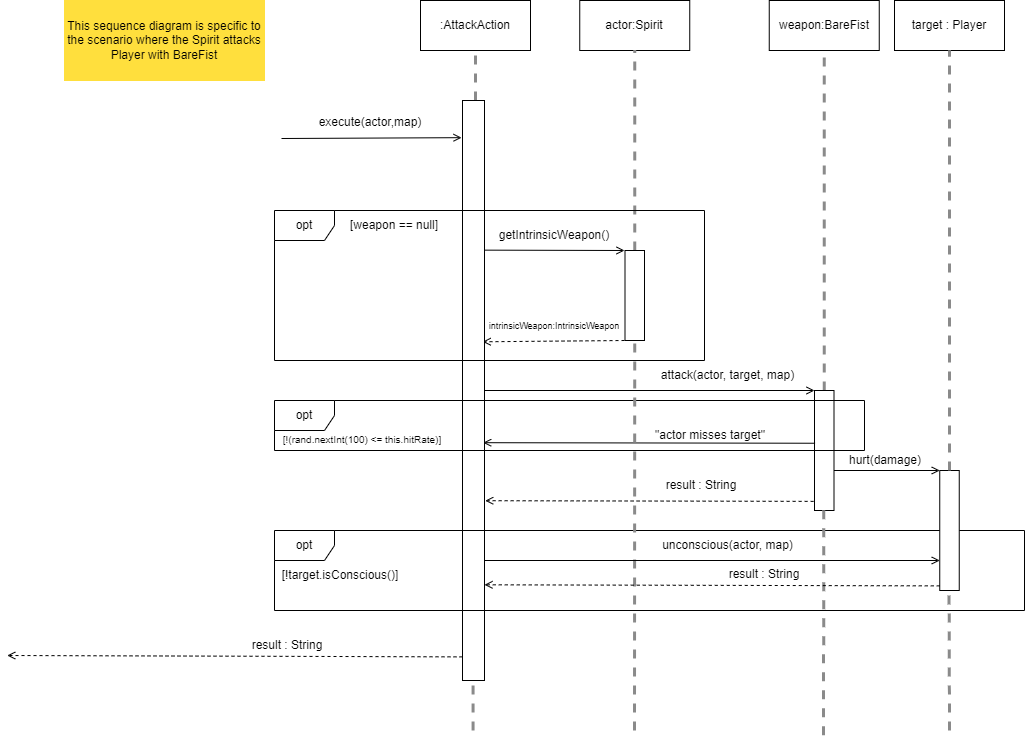

The diagram above was exported from draw.io. Its source (the exported page's mxGraphModel, read from the mxfile embedded in the PNG):
<mxGraphModel dx="1434" dy="1839" grid="1" gridSize="10" guides="1" tooltips="1" connect="1" arrows="1" fold="1" page="1" pageScale="1" pageWidth="850" pageHeight="1100" math="0" shadow="0">
  <root>
    <mxCell id="0" />
    <mxCell id="1" parent="0" />
    <mxCell id="3qZVel-al5nVtzTY7rFr-2" value="This sequence diagram is specific to the scenario where the Spirit attacks Player with BareFist" style="rounded=0;whiteSpace=wrap;html=1;strokeColor=#ffdf3d;fillColor=#FFDF3D;" parent="1" vertex="1">
      <mxGeometry x="200" y="-1070" width="200" height="80" as="geometry" />
    </mxCell>
    <mxCell id="3qZVel-al5nVtzTY7rFr-3" value=":AttackAction" style="html=1;whiteSpace=wrap;" parent="1" vertex="1">
      <mxGeometry x="556" y="-1070" width="110" height="50" as="geometry" />
    </mxCell>
    <mxCell id="3qZVel-al5nVtzTY7rFr-7" value="" style="endArrow=none;dashed=1;html=1;rounded=0;entryX=0.5;entryY=1;entryDx=0;entryDy=0;strokeColor=#8A8A8A;strokeWidth=3;" parent="1" target="3qZVel-al5nVtzTY7rFr-3" edge="1">
      <mxGeometry width="50" height="50" relative="1" as="geometry">
        <mxPoint x="611" y="-970" as="sourcePoint" />
        <mxPoint x="610.41" y="-1020" as="targetPoint" />
      </mxGeometry>
    </mxCell>
    <mxCell id="3qZVel-al5nVtzTY7rFr-28" value="" style="endArrow=open;html=1;rounded=0;entryX=0.035;entryY=0.059;entryDx=0;entryDy=0;endFill=0;entryPerimeter=0;" parent="1" edge="1">
      <mxGeometry width="50" height="50" relative="1" as="geometry">
        <mxPoint x="417" y="-932" as="sourcePoint" />
        <mxPoint x="597.0499999999997" y="-932.8299999999999" as="targetPoint" />
      </mxGeometry>
    </mxCell>
    <mxCell id="3qZVel-al5nVtzTY7rFr-29" value="execute(actor,map)" style="text;html=1;align=center;verticalAlign=middle;whiteSpace=wrap;rounded=0;" parent="1" vertex="1">
      <mxGeometry x="476" y="-963" width="60" height="30" as="geometry" />
    </mxCell>
    <mxCell id="3qZVel-al5nVtzTY7rFr-52" value="" style="endArrow=open;html=1;rounded=0;exitX=0.967;exitY=0.258;exitDx=0;exitDy=0;exitPerimeter=0;endFill=0;" parent="1" source="3qZVel-al5nVtzTY7rFr-83" edge="1">
      <mxGeometry width="50" height="50" relative="1" as="geometry">
        <mxPoint x="626.0000000000001" y="-820.0000000000001" as="sourcePoint" />
        <mxPoint x="760" y="-820" as="targetPoint" />
      </mxGeometry>
    </mxCell>
    <mxCell id="3qZVel-al5nVtzTY7rFr-70" value="actor:Spirit" style="html=1;whiteSpace=wrap;" parent="1" vertex="1">
      <mxGeometry x="715.25" y="-1070" width="110" height="50" as="geometry" />
    </mxCell>
    <mxCell id="3qZVel-al5nVtzTY7rFr-72" value="[weapon == null]" style="text;html=1;align=center;verticalAlign=middle;whiteSpace=wrap;rounded=0;" parent="1" vertex="1">
      <mxGeometry x="470" y="-860" width="120" height="30" as="geometry" />
    </mxCell>
    <mxCell id="3qZVel-al5nVtzTY7rFr-73" value="getIntrinsicWeapon()" style="text;html=1;align=center;verticalAlign=middle;whiteSpace=wrap;rounded=0;" parent="1" vertex="1">
      <mxGeometry x="660" y="-850" width="60" height="30" as="geometry" />
    </mxCell>
    <mxCell id="3qZVel-al5nVtzTY7rFr-75" value="" style="endArrow=none;dashed=1;html=1;rounded=0;entryX=0.5;entryY=1;entryDx=0;entryDy=0;strokeColor=#8A8A8A;strokeWidth=3;exitX=0.5;exitY=0;exitDx=0;exitDy=0;" parent="1" source="3qZVel-al5nVtzTY7rFr-84" target="3qZVel-al5nVtzTY7rFr-70" edge="1">
      <mxGeometry width="50" height="50" relative="1" as="geometry">
        <mxPoint x="775" y="-820" as="sourcePoint" />
        <mxPoint x="770" y="-963" as="targetPoint" />
      </mxGeometry>
    </mxCell>
    <mxCell id="3qZVel-al5nVtzTY7rFr-76" value="" style="endArrow=open;html=1;rounded=0;exitX=0;exitY=1;exitDx=0;exitDy=0;endFill=0;entryX=0.917;entryY=0.416;entryDx=0;entryDy=0;entryPerimeter=0;dashed=1;" parent="1" target="3qZVel-al5nVtzTY7rFr-83" edge="1">
      <mxGeometry width="50" height="50" relative="1" as="geometry">
        <mxPoint x="760" y="-730" as="sourcePoint" />
        <mxPoint x="628.0699999999997" y="-729.97" as="targetPoint" />
      </mxGeometry>
    </mxCell>
    <mxCell id="3qZVel-al5nVtzTY7rFr-77" value="&lt;font style=&quot;font-size: 9px;&quot;&gt;intrinsicWeapon:IntrinsicWeapon&lt;/font&gt;" style="text;html=1;align=center;verticalAlign=middle;whiteSpace=wrap;rounded=0;" parent="1" vertex="1">
      <mxGeometry x="660" y="-760" width="60" height="30" as="geometry" />
    </mxCell>
    <mxCell id="3qZVel-al5nVtzTY7rFr-78" value="weapon:BareFist" style="html=1;whiteSpace=wrap;" parent="1" vertex="1">
      <mxGeometry x="904.75" y="-1070" width="110" height="50" as="geometry" />
    </mxCell>
    <mxCell id="3qZVel-al5nVtzTY7rFr-79" value="" style="endArrow=open;html=1;rounded=0;endFill=0;exitX=1;exitY=0.5;exitDx=0;exitDy=0;exitPerimeter=0;" parent="1" source="3qZVel-al5nVtzTY7rFr-83" edge="1">
      <mxGeometry width="50" height="50" relative="1" as="geometry">
        <mxPoint x="626" y="-679" as="sourcePoint" />
        <mxPoint x="950" y="-680" as="targetPoint" />
      </mxGeometry>
    </mxCell>
    <mxCell id="3qZVel-al5nVtzTY7rFr-80" value="attack(actor, target, map)" style="text;html=1;align=center;verticalAlign=middle;whiteSpace=wrap;rounded=0;" parent="1" vertex="1">
      <mxGeometry x="760.5" y="-710" width="205" height="30" as="geometry" />
    </mxCell>
    <mxCell id="3qZVel-al5nVtzTY7rFr-82" value="" style="endArrow=none;dashed=1;html=1;rounded=0;entryX=0.5;entryY=1;entryDx=0;entryDy=0;strokeColor=#8A8A8A;strokeWidth=3;exitX=0.5;exitY=0;exitDx=0;exitDy=0;" parent="1" source="3qZVel-al5nVtzTY7rFr-86" target="3qZVel-al5nVtzTY7rFr-78" edge="1">
      <mxGeometry width="50" height="50" relative="1" as="geometry">
        <mxPoint x="965" y="-680" as="sourcePoint" />
        <mxPoint x="964.38" y="-910" as="targetPoint" />
      </mxGeometry>
    </mxCell>
    <mxCell id="3qZVel-al5nVtzTY7rFr-83" value="" style="rounded=0;whiteSpace=wrap;html=1;" parent="1" vertex="1">
      <mxGeometry x="598" y="-970" width="22" height="580" as="geometry" />
    </mxCell>
    <mxCell id="3qZVel-al5nVtzTY7rFr-71" value="opt" style="shape=umlFrame;whiteSpace=wrap;html=1;pointerEvents=0;" parent="1" vertex="1">
      <mxGeometry x="410" y="-860" width="430" height="150" as="geometry" />
    </mxCell>
    <mxCell id="3qZVel-al5nVtzTY7rFr-84" value="" style="rounded=0;whiteSpace=wrap;html=1;" parent="1" vertex="1">
      <mxGeometry x="760.5" y="-820" width="19.5" height="90" as="geometry" />
    </mxCell>
    <mxCell id="3qZVel-al5nVtzTY7rFr-86" value="" style="rounded=0;whiteSpace=wrap;html=1;" parent="1" vertex="1">
      <mxGeometry x="950" y="-680" width="19.5" height="120" as="geometry" />
    </mxCell>
    <mxCell id="3qZVel-al5nVtzTY7rFr-87" value="&lt;font style=&quot;font-size: 10px;&quot;&gt;[!(rand.nextInt(100) &amp;lt;= this.hitRate)]&lt;/font&gt;" style="text;html=1;align=center;verticalAlign=middle;whiteSpace=wrap;rounded=0;" parent="1" vertex="1">
      <mxGeometry x="383" y="-646" width="230" height="30" as="geometry" />
    </mxCell>
    <mxCell id="3qZVel-al5nVtzTY7rFr-88" value="opt" style="shape=umlFrame;whiteSpace=wrap;html=1;pointerEvents=0;" parent="1" vertex="1">
      <mxGeometry x="410" y="-670" width="590" height="50" as="geometry" />
    </mxCell>
    <mxCell id="3qZVel-al5nVtzTY7rFr-89" value="" style="endArrow=open;html=1;rounded=0;exitX=-0.074;exitY=0.586;exitDx=0;exitDy=0;endFill=0;entryX=0.85;entryY=0.59;entryDx=0;entryDy=0;entryPerimeter=0;exitPerimeter=0;" parent="1" edge="1">
      <mxGeometry width="50" height="50" relative="1" as="geometry">
        <mxPoint x="950.557" y="-627.26" as="sourcePoint" />
        <mxPoint x="618.7" y="-627.8" as="targetPoint" />
      </mxGeometry>
    </mxCell>
    <mxCell id="3qZVel-al5nVtzTY7rFr-90" value="&quot;actor misses target&quot;" style="text;html=1;align=center;verticalAlign=middle;whiteSpace=wrap;rounded=0;" parent="1" vertex="1">
      <mxGeometry x="771" y="-650" width="150" height="30" as="geometry" />
    </mxCell>
    <mxCell id="3qZVel-al5nVtzTY7rFr-91" value="opt" style="shape=umlFrame;whiteSpace=wrap;html=1;pointerEvents=0;" parent="1" vertex="1">
      <mxGeometry x="410" y="-540" width="750" height="80" as="geometry" />
    </mxCell>
    <mxCell id="3qZVel-al5nVtzTY7rFr-92" value="" style="endArrow=open;html=1;rounded=0;exitX=-0.045;exitY=0.924;exitDx=0;exitDy=0;endFill=0;entryX=1.033;entryY=0.69;entryDx=0;entryDy=0;entryPerimeter=0;dashed=1;exitPerimeter=0;" parent="1" source="3qZVel-al5nVtzTY7rFr-86" target="3qZVel-al5nVtzTY7rFr-83" edge="1">
      <mxGeometry width="50" height="50" relative="1" as="geometry">
        <mxPoint x="934" y="-570" as="sourcePoint" />
        <mxPoint x="792" y="-569" as="targetPoint" />
      </mxGeometry>
    </mxCell>
    <mxCell id="3qZVel-al5nVtzTY7rFr-93" value="result : String" style="text;html=1;align=center;verticalAlign=middle;whiteSpace=wrap;rounded=0;" parent="1" vertex="1">
      <mxGeometry x="762" y="-600" width="150" height="30" as="geometry" />
    </mxCell>
    <mxCell id="3qZVel-al5nVtzTY7rFr-94" value="" style="endArrow=open;html=1;rounded=0;endFill=0;exitX=1;exitY=0.5;exitDx=0;exitDy=0;exitPerimeter=0;entryX=0;entryY=0;entryDx=0;entryDy=0;" parent="1" target="3qZVel-al5nVtzTY7rFr-95" edge="1">
      <mxGeometry width="50" height="50" relative="1" as="geometry">
        <mxPoint x="969.5" y="-600" as="sourcePoint" />
        <mxPoint x="1050" y="-600" as="targetPoint" />
      </mxGeometry>
    </mxCell>
    <mxCell id="3qZVel-al5nVtzTY7rFr-95" value="" style="rounded=0;whiteSpace=wrap;html=1;" parent="1" vertex="1">
      <mxGeometry x="1075.25" y="-600" width="19.5" height="120" as="geometry" />
    </mxCell>
    <mxCell id="3qZVel-al5nVtzTY7rFr-96" value="hurt(damage)" style="text;html=1;align=center;verticalAlign=middle;whiteSpace=wrap;rounded=0;" parent="1" vertex="1">
      <mxGeometry x="940.75" y="-625" width="160" height="30" as="geometry" />
    </mxCell>
    <mxCell id="3qZVel-al5nVtzTY7rFr-97" value="" style="endArrow=none;dashed=1;html=1;rounded=0;entryX=0.5;entryY=1;entryDx=0;entryDy=0;strokeColor=#8A8A8A;strokeWidth=3;" parent="1" target="3qZVel-al5nVtzTY7rFr-84" edge="1">
      <mxGeometry width="50" height="50" relative="1" as="geometry">
        <mxPoint x="770" y="-340" as="sourcePoint" />
        <mxPoint x="769.82" y="-720" as="targetPoint" />
      </mxGeometry>
    </mxCell>
    <mxCell id="3qZVel-al5nVtzTY7rFr-98" value="target : Player" style="html=1;whiteSpace=wrap;" parent="1" vertex="1">
      <mxGeometry x="1030" y="-1070" width="110" height="50" as="geometry" />
    </mxCell>
    <mxCell id="3qZVel-al5nVtzTY7rFr-99" value="" style="endArrow=none;dashed=1;html=1;rounded=0;entryX=0.5;entryY=1;entryDx=0;entryDy=0;strokeColor=#8A8A8A;strokeWidth=3;exitX=0.5;exitY=0;exitDx=0;exitDy=0;" parent="1" source="3qZVel-al5nVtzTY7rFr-95" target="3qZVel-al5nVtzTY7rFr-98" edge="1">
      <mxGeometry width="50" height="50" relative="1" as="geometry">
        <mxPoint x="1100" y="-700" as="sourcePoint" />
        <mxPoint x="1084.57" y="-1020" as="targetPoint" />
      </mxGeometry>
    </mxCell>
    <mxCell id="3qZVel-al5nVtzTY7rFr-100" value="" style="endArrow=none;dashed=1;html=1;rounded=0;entryX=0.5;entryY=1;entryDx=0;entryDy=0;strokeColor=#8A8A8A;strokeWidth=3;" parent="1" edge="1">
      <mxGeometry width="50" height="50" relative="1" as="geometry">
        <mxPoint x="608.57" y="-340" as="sourcePoint" />
        <mxPoint x="608.57" y="-390" as="targetPoint" />
      </mxGeometry>
    </mxCell>
    <mxCell id="3qZVel-al5nVtzTY7rFr-101" value="" style="endArrow=none;dashed=1;html=1;rounded=0;entryX=0.5;entryY=1;entryDx=0;entryDy=0;strokeColor=#8A8A8A;strokeWidth=3;" parent="1" edge="1">
      <mxGeometry width="50" height="50" relative="1" as="geometry">
        <mxPoint x="959" y="-335.25698454483694" as="sourcePoint" />
        <mxPoint x="959.3199999999999" y="-565" as="targetPoint" />
      </mxGeometry>
    </mxCell>
    <mxCell id="3qZVel-al5nVtzTY7rFr-102" value="" style="endArrow=none;dashed=1;html=1;rounded=0;entryX=0.5;entryY=1;entryDx=0;entryDy=0;strokeColor=#8A8A8A;strokeWidth=3;" parent="1" edge="1">
      <mxGeometry width="50" height="50" relative="1" as="geometry">
        <mxPoint x="1085" y="-340" as="sourcePoint" />
        <mxPoint x="1084.57" y="-480" as="targetPoint" />
      </mxGeometry>
    </mxCell>
    <mxCell id="3qZVel-al5nVtzTY7rFr-103" value="[!target.isConscious()]" style="text;html=1;align=center;verticalAlign=middle;whiteSpace=wrap;rounded=0;" parent="1" vertex="1">
      <mxGeometry x="416" y="-510" width="120" height="30" as="geometry" />
    </mxCell>
    <mxCell id="3qZVel-al5nVtzTY7rFr-104" value="" style="endArrow=open;html=1;rounded=0;endFill=0;exitX=1;exitY=0.5;exitDx=0;exitDy=0;exitPerimeter=0;entryX=0;entryY=0.75;entryDx=0;entryDy=0;" parent="1" target="3qZVel-al5nVtzTY7rFr-95" edge="1">
      <mxGeometry width="50" height="50" relative="1" as="geometry">
        <mxPoint x="620" y="-510" as="sourcePoint" />
        <mxPoint x="950" y="-510" as="targetPoint" />
      </mxGeometry>
    </mxCell>
    <mxCell id="3qZVel-al5nVtzTY7rFr-105" value="unconscious(actor, map)" style="text;html=1;align=center;verticalAlign=middle;whiteSpace=wrap;rounded=0;" parent="1" vertex="1">
      <mxGeometry x="760.5" y="-540" width="205" height="30" as="geometry" />
    </mxCell>
    <mxCell id="3qZVel-al5nVtzTY7rFr-106" value="" style="endArrow=open;html=1;rounded=0;exitX=-0.045;exitY=0.924;exitDx=0;exitDy=0;endFill=0;entryX=1;entryY=0.835;entryDx=0;entryDy=0;entryPerimeter=0;dashed=1;exitPerimeter=0;" parent="1" target="3qZVel-al5nVtzTY7rFr-83" edge="1">
      <mxGeometry width="50" height="50" relative="1" as="geometry">
        <mxPoint x="1075.25" y="-484.62" as="sourcePoint" />
        <mxPoint x="747.25" y="-485.62" as="targetPoint" />
      </mxGeometry>
    </mxCell>
    <mxCell id="3qZVel-al5nVtzTY7rFr-107" value="result : String" style="text;html=1;align=center;verticalAlign=middle;whiteSpace=wrap;rounded=0;" parent="1" vertex="1">
      <mxGeometry x="825.25" y="-511" width="150" height="30" as="geometry" />
    </mxCell>
    <mxCell id="3qZVel-al5nVtzTY7rFr-108" value="" style="endArrow=open;html=1;rounded=0;exitX=-0.045;exitY=0.924;exitDx=0;exitDy=0;endFill=0;entryX=1;entryY=0.835;entryDx=0;entryDy=0;entryPerimeter=0;dashed=1;exitPerimeter=0;" parent="1" edge="1">
      <mxGeometry width="50" height="50" relative="1" as="geometry">
        <mxPoint x="598" y="-413.62" as="sourcePoint" />
        <mxPoint x="142.75" y="-415" as="targetPoint" />
      </mxGeometry>
    </mxCell>
    <mxCell id="3qZVel-al5nVtzTY7rFr-109" value="result : String" style="text;html=1;align=center;verticalAlign=middle;whiteSpace=wrap;rounded=0;" parent="1" vertex="1">
      <mxGeometry x="348" y="-440" width="150" height="30" as="geometry" />
    </mxCell>
  </root>
</mxGraphModel>